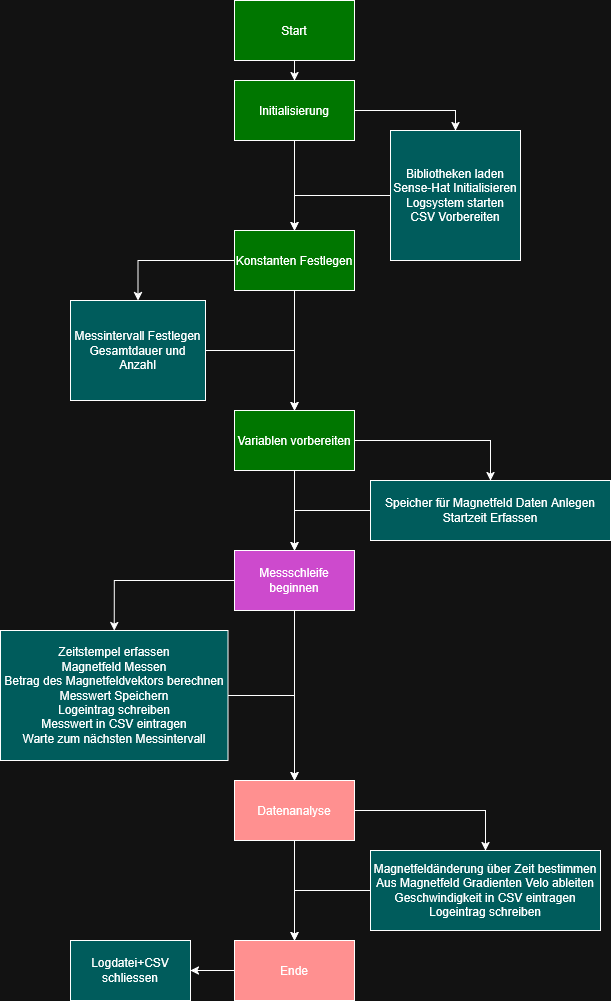

The diagram above was exported from draw.io. Its source (the exported page's mxGraphModel, read from the mxfile embedded in the PNG):
<mxGraphModel dx="1426" dy="759" grid="1" gridSize="10" guides="1" tooltips="1" connect="1" arrows="1" fold="1" page="1" pageScale="1" pageWidth="827" pageHeight="1169" math="0" shadow="0">
  <root>
    <mxCell id="0" />
    <mxCell id="1" parent="0" />
    <mxCell id="Q5Jj42S3dWz1L55wgEFK-2" edge="1" parent="1" source="Lrfgo0djHWOKlS-Y1KRX-1" style="edgeStyle=orthogonalEdgeStyle;rounded=0;orthogonalLoop=1;jettySize=auto;html=1;entryX=0.5;entryY=0;entryDx=0;entryDy=0;" target="Lrfgo0djHWOKlS-Y1KRX-2">
      <mxGeometry relative="1" as="geometry" />
    </mxCell>
    <mxCell id="Lrfgo0djHWOKlS-Y1KRX-1" parent="1" style="whiteSpace=wrap;html=1;fillColor=#33FF33;" value="&lt;div&gt;Start&lt;/div&gt;" vertex="1">
      <mxGeometry height="60" width="120" x="354" y="40" as="geometry" />
    </mxCell>
    <mxCell id="Q5Jj42S3dWz1L55wgEFK-4" edge="1" parent="1" source="Lrfgo0djHWOKlS-Y1KRX-2" style="edgeStyle=orthogonalEdgeStyle;rounded=0;orthogonalLoop=1;jettySize=auto;html=1;entryX=0.5;entryY=0;entryDx=0;entryDy=0;" target="Q5Jj42S3dWz1L55wgEFK-3">
      <mxGeometry relative="1" as="geometry" />
    </mxCell>
    <mxCell id="Q5Jj42S3dWz1L55wgEFK-6" edge="1" parent="1" source="Lrfgo0djHWOKlS-Y1KRX-2" style="edgeStyle=orthogonalEdgeStyle;rounded=0;orthogonalLoop=1;jettySize=auto;html=1;" target="Lrfgo0djHWOKlS-Y1KRX-3">
      <mxGeometry relative="1" as="geometry" />
    </mxCell>
    <mxCell id="Lrfgo0djHWOKlS-Y1KRX-2" parent="1" style="whiteSpace=wrap;html=1;fillColor=#33FF33;" value="&lt;div&gt;Initialisierung&lt;/div&gt;" vertex="1">
      <mxGeometry height="60" width="120" x="354" y="120" as="geometry" />
    </mxCell>
    <mxCell id="Q5Jj42S3dWz1L55wgEFK-8" edge="1" parent="1" source="Lrfgo0djHWOKlS-Y1KRX-3" style="edgeStyle=orthogonalEdgeStyle;rounded=0;orthogonalLoop=1;jettySize=auto;html=1;entryX=0.5;entryY=0;entryDx=0;entryDy=0;" target="Q5Jj42S3dWz1L55wgEFK-7">
      <mxGeometry relative="1" as="geometry" />
    </mxCell>
    <mxCell id="Q5Jj42S3dWz1L55wgEFK-9" edge="1" parent="1" source="Lrfgo0djHWOKlS-Y1KRX-3" style="edgeStyle=orthogonalEdgeStyle;rounded=0;orthogonalLoop=1;jettySize=auto;html=1;entryX=0.5;entryY=0;entryDx=0;entryDy=0;" target="Lrfgo0djHWOKlS-Y1KRX-4">
      <mxGeometry relative="1" as="geometry" />
    </mxCell>
    <mxCell id="Lrfgo0djHWOKlS-Y1KRX-3" parent="1" style="whiteSpace=wrap;html=1;fillColor=#33FF33;" value="Konstanten Festlegen" vertex="1">
      <mxGeometry height="60" width="120" x="354" y="270" as="geometry" />
    </mxCell>
    <mxCell id="Q5Jj42S3dWz1L55wgEFK-14" edge="1" parent="1" source="Lrfgo0djHWOKlS-Y1KRX-4" style="edgeStyle=orthogonalEdgeStyle;rounded=0;orthogonalLoop=1;jettySize=auto;html=1;" target="Q5Jj42S3dWz1L55wgEFK-13">
      <mxGeometry relative="1" as="geometry" />
    </mxCell>
    <mxCell id="Q5Jj42S3dWz1L55wgEFK-15" edge="1" parent="1" source="Lrfgo0djHWOKlS-Y1KRX-4" style="edgeStyle=orthogonalEdgeStyle;rounded=0;orthogonalLoop=1;jettySize=auto;html=1;entryX=0.5;entryY=0;entryDx=0;entryDy=0;" target="Lrfgo0djHWOKlS-Y1KRX-5">
      <mxGeometry relative="1" as="geometry" />
    </mxCell>
    <mxCell id="Lrfgo0djHWOKlS-Y1KRX-4" parent="1" style="whiteSpace=wrap;html=1;fillColor=#33FF33;" value="Variablen vorbereiten" vertex="1">
      <mxGeometry height="60" width="120" x="354" y="450" as="geometry" />
    </mxCell>
    <mxCell id="Q5Jj42S3dWz1L55wgEFK-18" edge="1" parent="1" source="Lrfgo0djHWOKlS-Y1KRX-5" style="edgeStyle=orthogonalEdgeStyle;rounded=0;orthogonalLoop=1;jettySize=auto;html=1;entryX=0.5;entryY=0;entryDx=0;entryDy=0;" target="Lrfgo0djHWOKlS-Y1KRX-6">
      <mxGeometry relative="1" as="geometry" />
    </mxCell>
    <mxCell id="Q5Jj42S3dWz1L55wgEFK-20" edge="1" parent="1" source="Lrfgo0djHWOKlS-Y1KRX-5" style="edgeStyle=orthogonalEdgeStyle;rounded=0;orthogonalLoop=1;jettySize=auto;html=1;" target="Q5Jj42S3dWz1L55wgEFK-19">
      <mxGeometry relative="1" as="geometry" />
    </mxCell>
    <mxCell id="Lrfgo0djHWOKlS-Y1KRX-5" parent="1" style="whiteSpace=wrap;html=1;fillColor=#FF66FF;" value="Messschleife beginnen" vertex="1">
      <mxGeometry height="60" width="120" x="354" y="590" as="geometry" />
    </mxCell>
    <mxCell id="Q5Jj42S3dWz1L55wgEFK-21" edge="1" parent="1" source="Lrfgo0djHWOKlS-Y1KRX-6" style="edgeStyle=orthogonalEdgeStyle;rounded=0;orthogonalLoop=1;jettySize=auto;html=1;" target="Q5Jj42S3dWz1L55wgEFK-19">
      <mxGeometry relative="1" as="geometry" />
    </mxCell>
    <mxCell id="Lrfgo0djHWOKlS-Y1KRX-6" parent="1" style="whiteSpace=wrap;html=1;fillColor=#33FFFF;" value="&lt;div&gt;Zeitstempel erfassen&lt;/div&gt;&lt;div&gt;Magnetfeld Messen&lt;/div&gt;&lt;div&gt;Betrag des Magnetfeldvektors berechnen&lt;/div&gt;&lt;div&gt;Messwert Speichern&lt;/div&gt;&lt;div&gt;Logeintrag schreiben&lt;/div&gt;&lt;div&gt;Messwert in CSV eintragen&lt;/div&gt;&lt;div&gt;Warte zum nächsten Messintervall&lt;/div&gt;" vertex="1">
      <mxGeometry height="130" width="227.5" x="120" y="670" as="geometry" />
    </mxCell>
    <mxCell id="Q5Jj42S3dWz1L55wgEFK-12" edge="1" parent="1" source="Q5Jj42S3dWz1L55wgEFK-3" style="edgeStyle=orthogonalEdgeStyle;rounded=0;orthogonalLoop=1;jettySize=auto;html=1;entryX=0.5;entryY=0;entryDx=0;entryDy=0;" target="Lrfgo0djHWOKlS-Y1KRX-3">
      <mxGeometry relative="1" as="geometry" />
    </mxCell>
    <mxCell id="Q5Jj42S3dWz1L55wgEFK-3" parent="1" style="whiteSpace=wrap;html=1;fillColor=#33FFFF;" value="&lt;div&gt;Bibliotheken laden&lt;/div&gt;&lt;div&gt;Sense-Hat Initialisieren&lt;/div&gt;&lt;div&gt;Logsystem starten&lt;/div&gt;&lt;div&gt;CSV Vorbereiten&lt;/div&gt;" vertex="1">
      <mxGeometry height="130" width="130" x="510" y="170" as="geometry" />
    </mxCell>
    <mxCell id="Q5Jj42S3dWz1L55wgEFK-11" edge="1" parent="1" source="Q5Jj42S3dWz1L55wgEFK-7" style="edgeStyle=orthogonalEdgeStyle;rounded=0;orthogonalLoop=1;jettySize=auto;html=1;" target="Lrfgo0djHWOKlS-Y1KRX-4">
      <mxGeometry relative="1" as="geometry" />
    </mxCell>
    <mxCell id="Q5Jj42S3dWz1L55wgEFK-7" parent="1" style="whiteSpace=wrap;html=1;fillColor=#33FFFF;" value="&lt;div&gt;Messintervall Festlegen&lt;/div&gt;&lt;div&gt;Gesamtdauer und Anzahl&lt;/div&gt;" vertex="1">
      <mxGeometry height="100" width="135" x="190" y="340" as="geometry" />
    </mxCell>
    <mxCell id="Q5Jj42S3dWz1L55wgEFK-17" edge="1" parent="1" source="Q5Jj42S3dWz1L55wgEFK-13" style="edgeStyle=orthogonalEdgeStyle;rounded=0;orthogonalLoop=1;jettySize=auto;html=1;" target="Lrfgo0djHWOKlS-Y1KRX-5">
      <mxGeometry relative="1" as="geometry" />
    </mxCell>
    <mxCell id="Q5Jj42S3dWz1L55wgEFK-13" parent="1" style="whiteSpace=wrap;html=1;fillColor=#33FFFF;" value="&lt;div&gt;Speicher für Magnetfeld Daten Anlegen&lt;/div&gt;Startzeit Erfassen" vertex="1">
      <mxGeometry height="60" width="240" x="490" y="520" as="geometry" />
    </mxCell>
    <mxCell id="Q5Jj42S3dWz1L55wgEFK-23" edge="1" parent="1" source="Q5Jj42S3dWz1L55wgEFK-19" style="edgeStyle=orthogonalEdgeStyle;rounded=0;orthogonalLoop=1;jettySize=auto;html=1;" target="Q5Jj42S3dWz1L55wgEFK-22">
      <mxGeometry relative="1" as="geometry" />
    </mxCell>
    <mxCell id="Q5Jj42S3dWz1L55wgEFK-26" edge="1" parent="1" source="Q5Jj42S3dWz1L55wgEFK-19" style="edgeStyle=orthogonalEdgeStyle;rounded=0;orthogonalLoop=1;jettySize=auto;html=1;" target="Q5Jj42S3dWz1L55wgEFK-25">
      <mxGeometry relative="1" as="geometry" />
    </mxCell>
    <mxCell id="Q5Jj42S3dWz1L55wgEFK-19" parent="1" style="whiteSpace=wrap;html=1;fillColor=#FF0000;" value="Datenanalyse" vertex="1">
      <mxGeometry height="60" width="120" x="354" y="820" as="geometry" />
    </mxCell>
    <mxCell id="Q5Jj42S3dWz1L55wgEFK-27" edge="1" parent="1" source="Q5Jj42S3dWz1L55wgEFK-22" style="edgeStyle=orthogonalEdgeStyle;rounded=0;orthogonalLoop=1;jettySize=auto;html=1;" target="Q5Jj42S3dWz1L55wgEFK-25">
      <mxGeometry relative="1" as="geometry" />
    </mxCell>
    <mxCell id="Q5Jj42S3dWz1L55wgEFK-22" parent="1" style="whiteSpace=wrap;html=1;fillColor=#33FFFF;" value="&lt;div&gt;Magnetfeldänderung über Zeit bestimmen&lt;/div&gt;&lt;div&gt;Aus Magnetfeld Gradienten Velo ableiten&lt;/div&gt;&lt;div&gt;Geschwindigkeit in CSV eintragen&lt;/div&gt;&lt;div&gt;Logeintrag schreiben&lt;/div&gt;" vertex="1">
      <mxGeometry height="80" width="230" x="490" y="890" as="geometry" />
    </mxCell>
    <mxCell id="Q5Jj42S3dWz1L55wgEFK-29" edge="1" parent="1" source="Q5Jj42S3dWz1L55wgEFK-25" style="edgeStyle=orthogonalEdgeStyle;rounded=0;orthogonalLoop=1;jettySize=auto;html=1;" target="Q5Jj42S3dWz1L55wgEFK-28">
      <mxGeometry relative="1" as="geometry" />
    </mxCell>
    <mxCell id="Q5Jj42S3dWz1L55wgEFK-25" parent="1" style="whiteSpace=wrap;html=1;fillColor=#FF0000;" value="Ende" vertex="1">
      <mxGeometry height="60" width="120" x="354" y="980" as="geometry" />
    </mxCell>
    <mxCell id="Q5Jj42S3dWz1L55wgEFK-28" parent="1" style="whiteSpace=wrap;html=1;fillColor=#33FFFF;" value="Logdatei+CSV schliessen" vertex="1">
      <mxGeometry height="60" width="120" x="190" y="980" as="geometry" />
    </mxCell>
  </root>
</mxGraphModel>